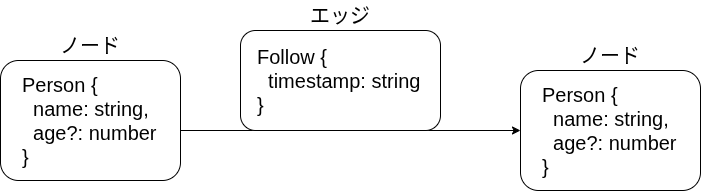

The diagram above was exported from draw.io. Its source (the exported page's mxGraphModel, read from the mxfile embedded in the PNG):
<mxGraphModel dx="1158" dy="1815" grid="1" gridSize="10" guides="1" tooltips="1" connect="1" arrows="1" fold="1" page="1" pageScale="1" pageWidth="850" pageHeight="1100" math="0" shadow="0">
  <root>
    <mxCell id="0" />
    <mxCell id="1" parent="0" />
    <mxCell id="R7O-JGyaR9ayrVLhGwas-1" parent="1" style="rounded=1;whiteSpace=wrap;html=1;" value="" vertex="1">
      <mxGeometry height="120" width="180" y="30" as="geometry" />
    </mxCell>
    <mxCell id="R7O-JGyaR9ayrVLhGwas-2" parent="1" style="text;html=1;whiteSpace=wrap;strokeColor=none;fillColor=none;align=center;verticalAlign=middle;rounded=0;" value="&lt;font style=&quot;font-size: 20px;&quot;&gt;ノード&lt;/font&gt;" vertex="1">
      <mxGeometry height="30" width="80" x="50" as="geometry" />
    </mxCell>
    <mxCell id="R7O-JGyaR9ayrVLhGwas-5" edge="1" parent="1" style="endArrow=classic;html=1;rounded=0;" value="">
      <mxGeometry height="50" relative="1" width="50" as="geometry">
        <mxPoint x="180" y="100" as="sourcePoint" />
        <mxPoint x="520" y="100" as="targetPoint" />
      </mxGeometry>
    </mxCell>
    <mxCell id="R7O-JGyaR9ayrVLhGwas-6" parent="1" style="rounded=1;whiteSpace=wrap;html=1;" value="" vertex="1">
      <mxGeometry height="100" width="200" x="240" as="geometry" />
    </mxCell>
    <mxCell id="R7O-JGyaR9ayrVLhGwas-7" parent="1" style="text;html=1;whiteSpace=wrap;strokeColor=none;fillColor=none;align=center;verticalAlign=middle;rounded=0;" value="&lt;span style=&quot;font-size: 20px;&quot;&gt;エッジ&lt;/span&gt;" vertex="1">
      <mxGeometry height="30" width="80" x="300" y="-30" as="geometry" />
    </mxCell>
    <mxCell id="R7O-JGyaR9ayrVLhGwas-9" parent="1" style="text;html=1;whiteSpace=wrap;strokeColor=none;fillColor=none;align=left;verticalAlign=middle;rounded=0;" value="&lt;font style=&quot;font-size: 20px;&quot;&gt;Person {&lt;/font&gt;&lt;div&gt;&lt;font style=&quot;font-size: 20px;&quot;&gt;&amp;nbsp; name: string,&lt;/font&gt;&lt;/div&gt;&lt;div&gt;&lt;font style=&quot;font-size: 20px;&quot;&gt;&amp;nbsp; age?: number&lt;/font&gt;&lt;/div&gt;&lt;div&gt;&lt;font style=&quot;font-size: 20px;&quot;&gt;}&lt;/font&gt;&lt;/div&gt;" vertex="1">
      <mxGeometry height="100" width="140" x="20" y="40" as="geometry" />
    </mxCell>
    <mxCell id="R7O-JGyaR9ayrVLhGwas-10" parent="1" style="rounded=1;whiteSpace=wrap;html=1;" value="" vertex="1">
      <mxGeometry height="120" width="180" x="520" y="40" as="geometry" />
    </mxCell>
    <mxCell id="R7O-JGyaR9ayrVLhGwas-11" parent="1" style="text;html=1;whiteSpace=wrap;strokeColor=none;fillColor=none;align=center;verticalAlign=middle;rounded=0;" value="&lt;font style=&quot;font-size: 20px;&quot;&gt;ノード&lt;/font&gt;" vertex="1">
      <mxGeometry height="30" width="80" x="570" y="10" as="geometry" />
    </mxCell>
    <mxCell id="R7O-JGyaR9ayrVLhGwas-12" parent="1" style="text;html=1;whiteSpace=wrap;strokeColor=none;fillColor=none;align=left;verticalAlign=middle;rounded=0;" value="&lt;font style=&quot;font-size: 20px;&quot;&gt;Person {&lt;/font&gt;&lt;div&gt;&lt;font style=&quot;font-size: 20px;&quot;&gt;&amp;nbsp; name: string,&lt;/font&gt;&lt;/div&gt;&lt;div&gt;&lt;font style=&quot;font-size: 20px;&quot;&gt;&amp;nbsp; age?: number&lt;/font&gt;&lt;/div&gt;&lt;div&gt;&lt;font style=&quot;font-size: 20px;&quot;&gt;}&lt;/font&gt;&lt;/div&gt;" vertex="1">
      <mxGeometry height="100" width="140" x="540" y="50" as="geometry" />
    </mxCell>
    <mxCell id="R7O-JGyaR9ayrVLhGwas-13" parent="1" style="text;html=1;whiteSpace=wrap;strokeColor=none;fillColor=none;align=left;verticalAlign=middle;rounded=0;" value="&lt;font style=&quot;font-size: 20px;&quot;&gt;Follow {&lt;/font&gt;&lt;div&gt;&lt;font style=&quot;font-size: 20px;&quot;&gt;&amp;nbsp; timestamp: string&lt;/font&gt;&lt;/div&gt;&lt;div&gt;&lt;font style=&quot;font-size: 20px;&quot;&gt;}&lt;/font&gt;&lt;/div&gt;" vertex="1">
      <mxGeometry height="100" width="170" x="255" as="geometry" />
    </mxCell>
  </root>
</mxGraphModel>